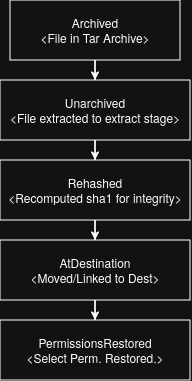

The diagram above was exported from draw.io. Its source (the exported page's mxGraphModel, read from the mxfile embedded in the PNG):
<mxGraphModel dx="578" dy="551" grid="1" gridSize="10" guides="1" tooltips="1" connect="1" arrows="1" fold="1" page="1" pageScale="1" pageWidth="827" pageHeight="1169" math="0" shadow="0">
  <root>
    <mxCell id="0" />
    <mxCell id="1" parent="0" />
    <mxCell id="9DIhULYmHQovRsN-wWZa-6" edge="1" parent="1" source="9DIhULYmHQovRsN-wWZa-1" style="edgeStyle=orthogonalEdgeStyle;rounded=0;orthogonalLoop=1;jettySize=auto;html=1;entryX=0.5;entryY=0;entryDx=0;entryDy=0;" target="9DIhULYmHQovRsN-wWZa-2">
      <mxGeometry relative="1" as="geometry" />
    </mxCell>
    <mxCell id="9DIhULYmHQovRsN-wWZa-1" parent="1" style="rounded=0;whiteSpace=wrap;html=1;" value="Archived&lt;br&gt;&amp;lt;File in Tar Archive&amp;gt;" vertex="1">
      <mxGeometry height="60" width="170" x="320" y="90" as="geometry" />
    </mxCell>
    <mxCell id="9DIhULYmHQovRsN-wWZa-7" edge="1" parent="1" source="9DIhULYmHQovRsN-wWZa-2" style="edgeStyle=orthogonalEdgeStyle;rounded=0;orthogonalLoop=1;jettySize=auto;html=1;entryX=0.5;entryY=0;entryDx=0;entryDy=0;" target="9DIhULYmHQovRsN-wWZa-3">
      <mxGeometry relative="1" as="geometry" />
    </mxCell>
    <mxCell id="9DIhULYmHQovRsN-wWZa-2" parent="1" style="rounded=0;whiteSpace=wrap;html=1;" value="Unarchived&lt;br&gt;&amp;lt;File extracted to extract stage&amp;gt;" vertex="1">
      <mxGeometry height="60" width="190" x="310" y="170" as="geometry" />
    </mxCell>
    <mxCell id="9DIhULYmHQovRsN-wWZa-9" edge="1" parent="1" source="9DIhULYmHQovRsN-wWZa-3" style="edgeStyle=orthogonalEdgeStyle;rounded=0;orthogonalLoop=1;jettySize=auto;html=1;" target="9DIhULYmHQovRsN-wWZa-4">
      <mxGeometry relative="1" as="geometry" />
    </mxCell>
    <mxCell id="9DIhULYmHQovRsN-wWZa-3" parent="1" style="rounded=0;whiteSpace=wrap;html=1;" value="Rehashed&lt;br&gt;&amp;lt;Recomputed sha1 for integrity&amp;gt;" vertex="1">
      <mxGeometry height="60" width="190" x="310" y="250" as="geometry" />
    </mxCell>
    <mxCell id="9DIhULYmHQovRsN-wWZa-10" edge="1" parent="1" source="9DIhULYmHQovRsN-wWZa-4" style="edgeStyle=orthogonalEdgeStyle;rounded=0;orthogonalLoop=1;jettySize=auto;html=1;entryX=0.5;entryY=0;entryDx=0;entryDy=0;" target="9DIhULYmHQovRsN-wWZa-5">
      <mxGeometry relative="1" as="geometry" />
    </mxCell>
    <mxCell id="9DIhULYmHQovRsN-wWZa-4" parent="1" style="rounded=0;whiteSpace=wrap;html=1;" value="AtDestination&lt;br&gt;&amp;lt;Moved/Linked to Dest&amp;gt;" vertex="1">
      <mxGeometry height="60" width="190" x="310" y="330" as="geometry" />
    </mxCell>
    <mxCell id="9DIhULYmHQovRsN-wWZa-5" parent="1" style="rounded=0;whiteSpace=wrap;html=1;" value="PermissionsRestored&lt;br&gt;&amp;lt;Select Perm. Restored.&amp;gt;" vertex="1">
      <mxGeometry height="60" width="190" x="310" y="410" as="geometry" />
    </mxCell>
  </root>
</mxGraphModel>